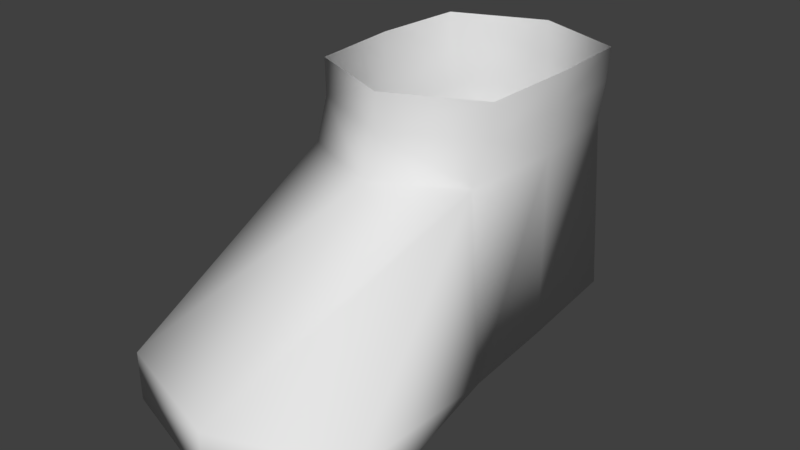 # Source: R_Foot.blend  (saved by Blender 2.77.0; exported with 4.5.12 LTS)
import bpy
from mathutils import Matrix  # noqa: F401  (used for matrix-valued properties, if any)

bpy.ops.wm.read_factory_settings(use_empty=True)
scene = bpy.context.scene
scene.name = 'Scene'

# ---- collections
col_collection_1 = bpy.data.collections.new('Collection 1'); scene.collection.children.link(col_collection_1)

# ---- world
world_world = bpy.data.worlds.new('World'); scene.world = world_world
world_world.color = (0.05088, 0.05088, 0.05088)
world_world.use_sun_shadow = False
world_world.sun_shadow_jitter_overblur = 0.0
world_world.cycles.sampling_method = 'MANUAL'

# ---- meshes
me_cylinder_012 = bpy.data.meshes.new('Cylinder.012')
me_cylinder_012.from_pydata([(3.338e-05, 0.09004, -0.03396), (0.00011, 0.08598, -0.01401), (0.03815, 0.07402, -0.03396), (0.04263, 0.07013, -0.01401), (0.04299, 0.0249, -0.03396), (0.0442, 0.02896, -0.01401), (0.03917, -0.02584, -0.03396), (0.04263, -0.0204, -0.01401), (3.336e-05, -0.04775, -0.03396), (0.00011, -0.04086, -0.01401), (-0.04367, -0.02862, -0.03396), (-0.04322, -0.02271, -0.01401), (-0.04532, 0.01838, -0.03396), (-0.04677, 0.02189, -0.01401), (-0.03893, 0.07124, -0.03396), (-0.04322, 0.06782, -0.01401), (0.00011, 0.0864, 0.002858), (0.04389, 0.07001, 0.002858), (0.04543, 0.03034, 0.002858), (0.04389, -0.01957, 0.002858), (0.00011, -0.04017, 0.002858), (-0.04447, -0.02186, 0.002858), (-0.04811, 0.02295, 0.002858), (-0.04447, 0.06773, 0.002858), (-0.0001779, 0.09155, -0.1258), (0.03815, 0.08423, -0.1258), (0.04299, 0.0249, -0.1258), (0.04603, -0.02584, -0.1258), (0.0006076, -0.03749, -0.1258), (-0.04367, -0.02862, -0.1258), (-0.04532, 0.01838, -0.1258), (-0.03893, 0.08145, -0.1258), (0.002974, -0.1459, -0.1021), (0.06297, -0.124, -0.1021), (-0.05787, -0.1267, -0.1021), (0.002974, -0.1459, -0.1258), (0.06297, -0.124, -0.1258), (-0.05787, -0.1267, -0.1258), (-0.001164, 0.02164, -0.1258)], [], [(0, 1, 3, 2), (2, 3, 5, 4), (4, 5, 7, 6), (6, 7, 9, 8), (8, 9, 11, 10), (10, 11, 13, 12), (12, 13, 15, 14), (14, 15, 1, 0), (7, 5, 18, 19), (13, 11, 21, 22), (3, 1, 16, 17), (9, 7, 19, 20), (15, 13, 22, 23), (5, 3, 17, 18), (11, 9, 20, 21), (1, 15, 23, 16), (2, 4, 26, 25), (29, 28, 35, 37), (14, 0, 24, 31), (0, 2, 25, 24), (4, 6, 27, 26), (10, 12, 30, 29), (8, 10, 34, 32), (12, 14, 31, 30), (32, 34, 37, 35), (33, 32, 35, 36), (27, 6, 33, 36), (6, 8, 32, 33), (28, 27, 36, 35), (10, 29, 37, 34), (28, 29, 30, 38), (38, 30, 31, 24), (26, 38, 24, 25), (27, 28, 38, 26)])
me_cylinder_012.polygons.foreach_set('use_smooth', [True] * 34)
me_cylinder_012.use_remesh_preserve_volume = False
me_cylinder_012.use_remesh_preserve_attributes = False
me_cylinder_012.use_mirror_x = True
me_cylinder_012.update()

# ---- objects
ob_cylinder_001 = bpy.data.objects.new('Cylinder.001', me_cylinder_012)

# ---- transforms, parenting, visibility, modifiers, constraints
ob_cylinder_001.location = (0.0, 0.0, 0.0)
ob_cylinder_001.lineart.crease_threshold = 0.0
ob_cylinder_001.use_mesh_mirror_x = True
_vg = ob_cylinder_001.vertex_groups.new(name='hip')
_vg = ob_cylinder_001.vertex_groups.new(name='chest')
_vg = ob_cylinder_001.vertex_groups.new(name='neck')
_vg = ob_cylinder_001.vertex_groups.new(name='head')
_vg = ob_cylinder_001.vertex_groups.new(name='shoulder.L')
_vg = ob_cylinder_001.vertex_groups.new(name='Arm.L')
_vg = ob_cylinder_001.vertex_groups.new(name='fArm.L')
_vg = ob_cylinder_001.vertex_groups.new(name='Hand.L')
_vg = ob_cylinder_001.vertex_groups.new(name='shoulder.R')
_vg = ob_cylinder_001.vertex_groups.new(name='Arm.R')
_vg = ob_cylinder_001.vertex_groups.new(name='fArm.R')
_vg = ob_cylinder_001.vertex_groups.new(name='Hand.R')
_vg = ob_cylinder_001.vertex_groups.new(name='Thigh.L')
_vg = ob_cylinder_001.vertex_groups.new(name='Leg.L')
_vg = ob_cylinder_001.vertex_groups.new(name='Foot.L')
_vg = ob_cylinder_001.vertex_groups.new(name='Thigh.R')
_vg = ob_cylinder_001.vertex_groups.new(name='Leg.R')
_vg = ob_cylinder_001.vertex_groups.new(name='Foot.R')

# ---- collection membership
col_collection_1.objects.link(ob_cylinder_001)

# ---- scene / render settings (as saved in the file)
scene.frame_start = 1; scene.frame_end = 250; scene.frame_set(1)
scene.render.engine = 'BLENDER_EEVEE_NEXT'
scene.render.resolution_percentage = 50
scene.render.fps = 30
scene.render.dither_intensity = 0.0
scene.cycles.use_denoising = False
scene.cycles.samples = 128
scene.cycles.sampling_pattern = 'TABULATED_SOBOL'
scene.cycles.light_sampling_threshold = 0.0
scene.cycles.use_adaptive_sampling = False
scene.cycles.use_light_tree = False
scene.cycles.blur_glossy = 0.0
scene.cycles.sample_clamp_indirect = 0.0
scene.view_settings.view_transform = 'Standard'
bpy.context.view_layer.update()

# ---- added for rendering (the .blend has no active camera and no usable light): camera, sun
cam_auto = bpy.data.cameras.new('AutoCamera')
cam_auto.lens = 50.0
cam_auto.sensor_width = 36.0
cam_auto.clip_end = 1000.0
ob_auto_camera = bpy.data.objects.new('AutoCamera', cam_auto)
scene.collection.objects.link(ob_auto_camera)
ob_auto_camera.location = (0.276296, -0.355663, 0.1575)
ob_auto_camera.rotation_euler = (1.09748, -7.21219e-08, 0.694738)
scene.camera = ob_auto_camera
light_auto_sun = bpy.data.lights.new('AutoSun', 'SUN')
light_auto_sun.energy = 3.0
light_auto_sun.angle = 0.0523599
ob_auto_sun = bpy.data.objects.new('AutoSun', light_auto_sun)
scene.collection.objects.link(ob_auto_sun)
ob_auto_sun.rotation_euler = (0.872665, 0.174533, 0.523599)
bpy.context.view_layer.update()
